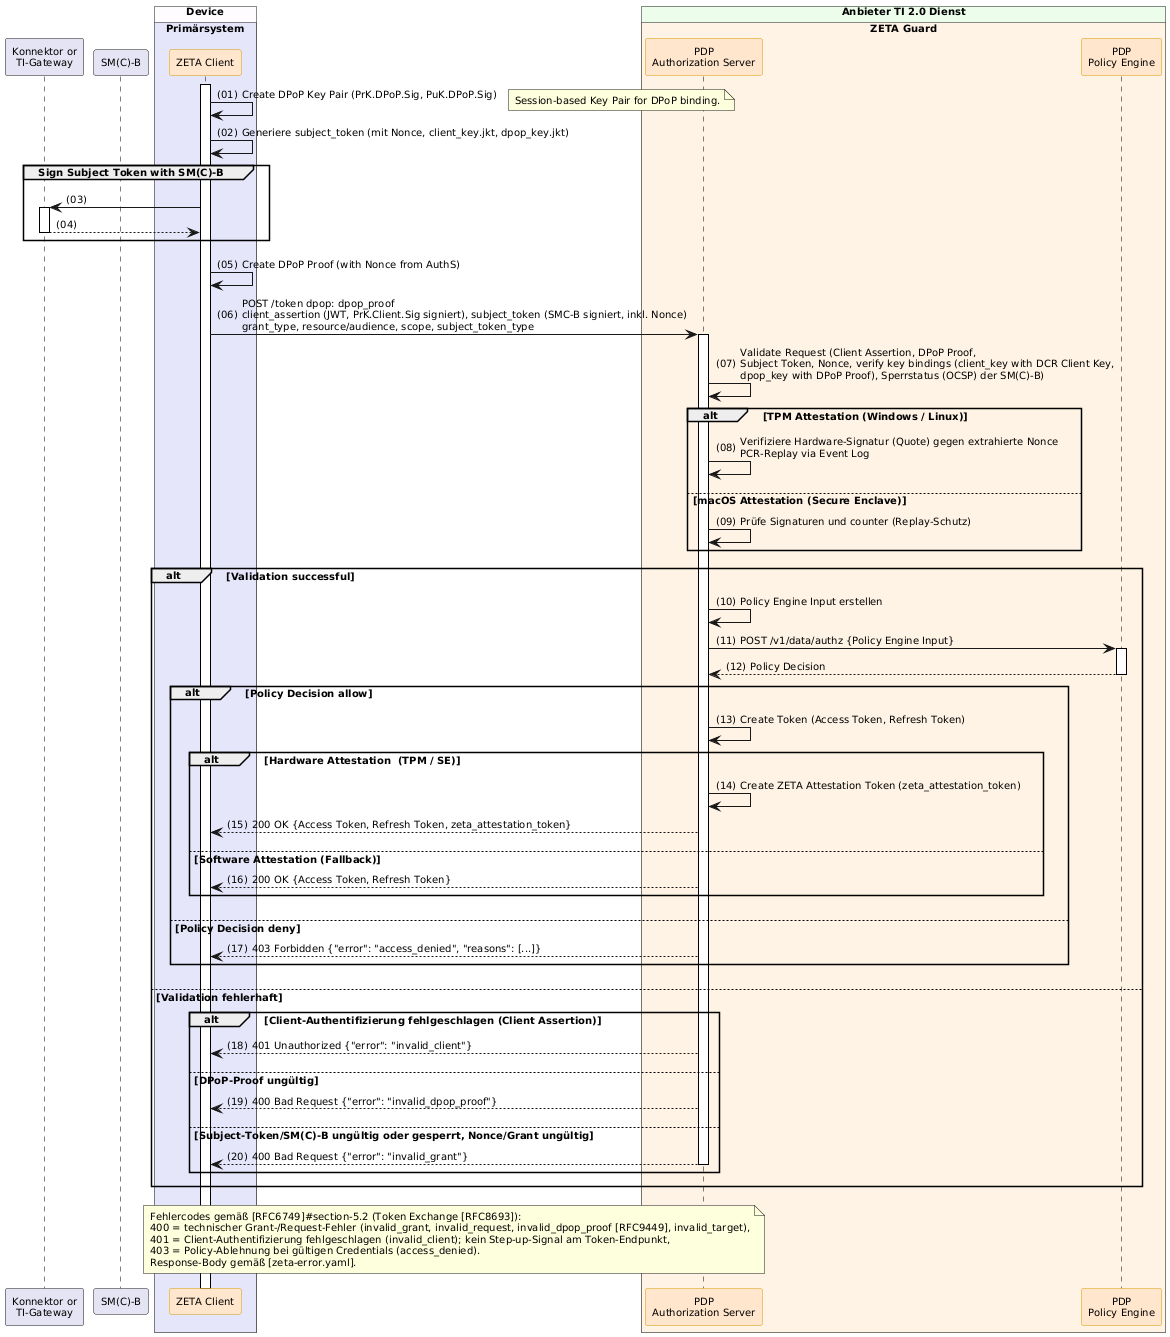

The diagram above was rendered by PlantUML. Its source (embedded in the PNG):
@startuml "Abb-ZETA-Token-Exchange-mit-Attestation"
!include ../puml-layout.txt


' title Token Exchange with Attestation

participant Konnektor as "Konnektor or\nTI-Gateway" LEI_COMPONENT_COLOR
participant SMB as "SM(C)-B" LEI_COMPONENT_COLOR
box "Device" DEVICE_COLOR
  box "Primärsystem" PRIMAERSYSTEM_COLOR
    participant Client as "ZETA Client" <<zeta>>
  end box
end box

box "Anbieter TI 2.0 Dienst" PROVIDER_COLOR
  box "ZETA Guard" ZETA_GUARD_COLOR
    participant AuthS as "PDP\nAuthorization Server" <<zeta>>
    participant OPA as "PDP\nPolicy Engine" <<zeta>>
  end box
end box

Client++
Client -> Client : Create DPoP Key Pair (PrK.DPoP.Sig, PuK.DPoP.Sig)
note right: Session-based Key Pair for DPoP binding.

Client -> Client: Generiere subject_token (mit Nonce, client_key.jkt, dpop_key.jkt)

group Sign Subject Token with SM(C)-B
    Client -> Konnektor ++
    Konnektor --> Client -- : 
end

Client -> Client : Create DPoP Proof (with Nonce from AuthS)
Client -> AuthS++: POST /token dpop: dpop_proof\nclient_assertion (JWT, PrK.Client.Sig signiert), subject_token (SMC-B signiert, inkl. Nonce)\ngrant_type, resource/audience, scope, subject_token_type

AuthS -> AuthS: Validate Request (Client Assertion, DPoP Proof,\nSubject Token, Nonce, verify key bindings (client_key with DCR Client Key,\ndpop_key with DPoP Proof), Sperrstatus (OCSP) der SM(C)-B)
alt TPM Attestation (Windows / Linux)
    AuthS -> AuthS: Verifiziere Hardware-Signatur (Quote) gegen extrahierte Nonce\nPCR-Replay via Event Log
else macOS Attestation (Secure Enclave)
    AuthS -> AuthS: Prüfe Signaturen und counter (Replay-Schutz)
end
alt Validation successful
    AuthS -> AuthS: Policy Engine Input erstellen
    AuthS -> OPA++: POST /v1/data/authz {Policy Engine Input}
    OPA --> AuthS--: Policy Decision

    alt Policy Decision allow
        AuthS -> AuthS: Create Token (Access Token, Refresh Token)
        alt Hardware Attestation  (TPM / SE)
            AuthS -> AuthS: Create ZETA Attestation Token (zeta_attestation_token)
            AuthS --> Client: 200 OK {Access Token, Refresh Token, zeta_attestation_token}
        else Software Attestation (Fallback)
            AuthS --> Client: 200 OK {Access Token, Refresh Token}
        end
    else Policy Decision deny
        AuthS --> Client: 403 Forbidden {"error": "access_denied", "reasons": [...]}
    end
else Validation fehlerhaft
    alt Client-Authentifizierung fehlgeschlagen (Client Assertion)
        AuthS --> Client: 401 Unauthorized {"error": "invalid_client"}
    else DPoP-Proof ungültig
        AuthS --> Client: 400 Bad Request {"error": "invalid_dpop_proof"}
    else Subject-Token/SM(C)-B ungültig oder gesperrt, Nonce/Grant ungültig
        AuthS --> Client--: 400 Bad Request {"error": "invalid_grant"}
    end
end

note over AuthS, Client
  Fehlercodes gemäß [RFC6749]#section-5.2 (Token Exchange [RFC8693]):
  400 = technischer Grant-/Request-Fehler (invalid_grant, invalid_request, invalid_dpop_proof [RFC9449], invalid_target),
  401 = Client-Authentifizierung fehlgeschlagen (invalid_client); kein Step-up-Signal am Token-Endpunkt,
  403 = Policy-Ablehnung bei gültigen Credentials (access_denied).
  Response-Body gemäß [zeta-error.yaml].
end note

@enduml